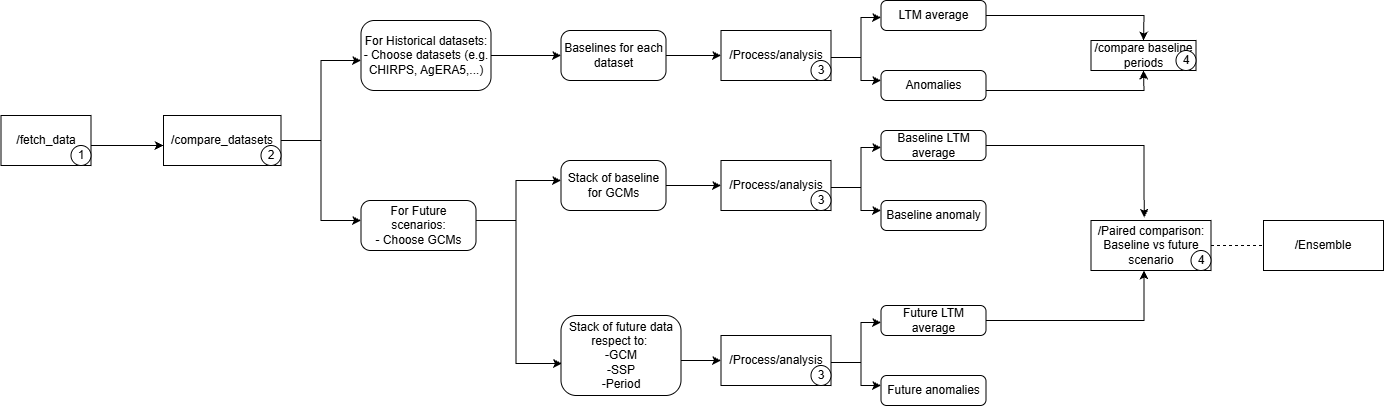

The diagram above was exported from draw.io. Its source (the exported page's mxGraphModel, read from the mxfile embedded in the PNG):
<mxGraphModel dx="928" dy="479" grid="1" gridSize="10" guides="1" tooltips="1" connect="1" arrows="1" fold="1" page="1" pageScale="1" pageWidth="850" pageHeight="1100" math="0" shadow="0">
  <root>
    <mxCell id="0" />
    <mxCell id="1" parent="0" />
    <mxCell id="CoyHUTNeZqvVmiXQT4M4-34" edge="1" parent="1" source="CoyHUTNeZqvVmiXQT4M4-60" style="edgeStyle=orthogonalEdgeStyle;rounded=0;orthogonalLoop=1;jettySize=auto;html=1;" target="CoyHUTNeZqvVmiXQT4M4-50" value="">
      <mxGeometry relative="1" as="geometry">
        <Array as="points">
          <mxPoint x="235" y="225" />
          <mxPoint x="235" y="225" />
        </Array>
        <mxPoint x="75" y="225" as="sourcePoint" />
      </mxGeometry>
    </mxCell>
    <mxCell id="CoyHUTNeZqvVmiXQT4M4-50" parent="1" style="rounded=0;whiteSpace=wrap;html=1;" value="&lt;font&gt;/compare_datasets&lt;/font&gt;" vertex="1">
      <mxGeometry height="50" width="117.5" x="285" y="195" as="geometry" />
    </mxCell>
    <mxCell id="CoyHUTNeZqvVmiXQT4M4-60" parent="1" style="rounded=0;whiteSpace=wrap;html=1;" value="&lt;font&gt;/fetch_data&lt;/font&gt;" vertex="1">
      <mxGeometry height="50" width="90" x="122.5" y="195" as="geometry" />
    </mxCell>
    <mxCell id="CoyHUTNeZqvVmiXQT4M4-64" parent="1" style="ellipse;whiteSpace=wrap;html=1;aspect=fixed;" value="1" vertex="1">
      <mxGeometry height="20" width="20" x="192.5" y="225" as="geometry" />
    </mxCell>
    <mxCell id="CoyHUTNeZqvVmiXQT4M4-65" parent="1" style="ellipse;whiteSpace=wrap;html=1;aspect=fixed;" value="2" vertex="1">
      <mxGeometry height="20" width="20" x="382.5" y="225" as="geometry" />
    </mxCell>
    <mxCell id="CoyHUTNeZqvVmiXQT4M4-67" edge="1" parent="1" source="CoyHUTNeZqvVmiXQT4M4-50" style="endArrow=none;html=1;rounded=0;exitX=1;exitY=0.5;exitDx=0;exitDy=0;" value="">
      <mxGeometry height="50" relative="1" width="50" as="geometry">
        <mxPoint x="582.5" y="220" as="sourcePoint" />
        <mxPoint x="442.5" y="220" as="targetPoint" />
      </mxGeometry>
    </mxCell>
    <mxCell id="CoyHUTNeZqvVmiXQT4M4-68" edge="1" parent="1" style="endArrow=classic;startArrow=classic;html=1;rounded=0;" value="">
      <mxGeometry height="50" relative="1" width="50" as="geometry">
        <Array as="points">
          <mxPoint x="442.5" y="300" />
          <mxPoint x="442.5" y="220" />
          <mxPoint x="442.5" y="140" />
        </Array>
        <mxPoint x="482.5" y="300" as="sourcePoint" />
        <mxPoint x="482.5" y="140" as="targetPoint" />
      </mxGeometry>
    </mxCell>
    <mxCell id="CoyHUTNeZqvVmiXQT4M4-69" parent="1" style="rounded=1;whiteSpace=wrap;html=1;arcSize=19;" value="&lt;font&gt;For Historical datasets:&lt;/font&gt;&lt;div&gt;&lt;font&gt;- Choose datasets (e.g. CHIRPS, AgERA5,...)&lt;/font&gt;&lt;/div&gt;" vertex="1">
      <mxGeometry height="70" width="130" x="482.5" y="100" as="geometry" />
    </mxCell>
    <mxCell id="CoyHUTNeZqvVmiXQT4M4-70" parent="1" style="rounded=1;whiteSpace=wrap;html=1;arcSize=19;" value="&lt;font&gt;For Future scenarios:&lt;/font&gt;&lt;div&gt;&lt;font&gt;- Choose GCMs&lt;/font&gt;&lt;/div&gt;" vertex="1">
      <mxGeometry height="50" width="115" x="482.5" y="280" as="geometry" />
    </mxCell>
    <mxCell id="CoyHUTNeZqvVmiXQT4M4-72" edge="1" parent="1" style="endArrow=none;html=1;rounded=0;exitX=1;exitY=0.5;exitDx=0;exitDy=0;" value="">
      <mxGeometry height="50" relative="1" width="50" as="geometry">
        <mxPoint x="597.5" y="300" as="sourcePoint" />
        <mxPoint x="637.5" y="300" as="targetPoint" />
      </mxGeometry>
    </mxCell>
    <mxCell id="CoyHUTNeZqvVmiXQT4M4-73" edge="1" parent="1" source="CoyHUTNeZqvVmiXQT4M4-75" style="endArrow=classic;startArrow=classic;html=1;rounded=0;exitX=0.008;exitY=0.6;exitDx=0;exitDy=0;exitPerimeter=0;" value="">
      <mxGeometry height="50" relative="1" width="50" as="geometry">
        <Array as="points">
          <mxPoint x="637.5" y="443" />
          <mxPoint x="637.5" y="300" />
          <mxPoint x="637.5" y="260" />
        </Array>
        <mxPoint x="682.5" y="340" as="sourcePoint" />
        <mxPoint x="682.5" y="260" as="targetPoint" />
      </mxGeometry>
    </mxCell>
    <mxCell id="CoyHUTNeZqvVmiXQT4M4-74" parent="1" style="rounded=1;whiteSpace=wrap;html=1;arcSize=19;" value="&lt;font&gt;Stack of baseline for GCMs&lt;/font&gt;" vertex="1">
      <mxGeometry height="50" width="105" x="682.5" y="240" as="geometry" />
    </mxCell>
    <mxCell id="CoyHUTNeZqvVmiXQT4M4-75" parent="1" style="rounded=1;whiteSpace=wrap;html=1;arcSize=19;" value="&lt;font&gt;Stack of future data respect to:&amp;nbsp;&lt;/font&gt;&lt;div&gt;&lt;font&gt;-GCM&lt;/font&gt;&lt;/div&gt;&lt;div&gt;&lt;font&gt;-SSP&lt;/font&gt;&lt;/div&gt;&lt;div&gt;&lt;font&gt;-Period&lt;/font&gt;&lt;/div&gt;" vertex="1">
      <mxGeometry height="80" width="120" x="682.5" y="395" as="geometry" />
    </mxCell>
    <mxCell id="CoyHUTNeZqvVmiXQT4M4-76" parent="1" style="rounded=1;whiteSpace=wrap;html=1;arcSize=19;" value="&lt;font&gt;Baselines for each dataset&lt;/font&gt;" vertex="1">
      <mxGeometry height="50" width="105" x="682.5" y="110" as="geometry" />
    </mxCell>
    <mxCell id="CoyHUTNeZqvVmiXQT4M4-77" edge="1" parent="1" source="CoyHUTNeZqvVmiXQT4M4-69" style="endArrow=classic;html=1;rounded=0;entryX=0;entryY=0.5;entryDx=0;entryDy=0;exitX=1;exitY=0.5;exitDx=0;exitDy=0;" target="CoyHUTNeZqvVmiXQT4M4-76" value="">
      <mxGeometry height="50" relative="1" width="50" as="geometry">
        <mxPoint x="542.5" y="220" as="sourcePoint" />
        <mxPoint x="592.5" y="170" as="targetPoint" />
      </mxGeometry>
    </mxCell>
    <mxCell id="CoyHUTNeZqvVmiXQT4M4-78" parent="1" style="rounded=1;whiteSpace=wrap;html=1;arcSize=0;" value="&lt;font&gt;/Process/analysis&lt;/font&gt;" vertex="1">
      <mxGeometry height="50" width="110" x="842.5" y="110" as="geometry" />
    </mxCell>
    <mxCell id="CoyHUTNeZqvVmiXQT4M4-79" parent="1" style="rounded=1;whiteSpace=wrap;html=1;arcSize=0;" value="/Process/analysis" vertex="1">
      <mxGeometry height="50" width="110" x="842.5" y="240" as="geometry" />
    </mxCell>
    <mxCell id="CoyHUTNeZqvVmiXQT4M4-80" parent="1" style="rounded=1;whiteSpace=wrap;html=1;arcSize=0;" value="/Process/analysis" vertex="1">
      <mxGeometry height="50" width="110" x="842.5" y="415" as="geometry" />
    </mxCell>
    <mxCell id="CoyHUTNeZqvVmiXQT4M4-81" edge="1" parent="1" source="CoyHUTNeZqvVmiXQT4M4-76" style="endArrow=classic;html=1;rounded=0;exitX=1;exitY=0.5;exitDx=0;exitDy=0;entryX=0;entryY=0.5;entryDx=0;entryDy=0;" target="CoyHUTNeZqvVmiXQT4M4-78" value="">
      <mxGeometry height="50" relative="1" width="50" as="geometry">
        <mxPoint x="902.5" y="220" as="sourcePoint" />
        <mxPoint x="952.5" y="170" as="targetPoint" />
      </mxGeometry>
    </mxCell>
    <mxCell id="CoyHUTNeZqvVmiXQT4M4-82" edge="1" parent="1" source="CoyHUTNeZqvVmiXQT4M4-74" style="endArrow=classic;html=1;rounded=0;exitX=1;exitY=0.5;exitDx=0;exitDy=0;entryX=0;entryY=0.5;entryDx=0;entryDy=0;" target="CoyHUTNeZqvVmiXQT4M4-79" value="">
      <mxGeometry height="50" relative="1" width="50" as="geometry">
        <mxPoint x="902.5" y="220" as="sourcePoint" />
        <mxPoint x="952.5" y="170" as="targetPoint" />
      </mxGeometry>
    </mxCell>
    <mxCell id="CoyHUTNeZqvVmiXQT4M4-84" edge="1" parent="1" style="endArrow=classic;html=1;rounded=0;entryX=0;entryY=0.5;entryDx=0;entryDy=0;" target="CoyHUTNeZqvVmiXQT4M4-80" value="">
      <mxGeometry height="50" relative="1" width="50" as="geometry">
        <mxPoint x="802.5" y="440" as="sourcePoint" />
        <mxPoint x="952.5" y="255" as="targetPoint" />
      </mxGeometry>
    </mxCell>
    <mxCell id="CoyHUTNeZqvVmiXQT4M4-85" parent="1" style="rounded=1;whiteSpace=wrap;html=1;arcSize=19;" value="&lt;font&gt;LTM average&lt;/font&gt;" vertex="1">
      <mxGeometry height="30" width="105" x="1002.5" y="80" as="geometry" />
    </mxCell>
    <mxCell id="CoyHUTNeZqvVmiXQT4M4-86" parent="1" style="rounded=1;whiteSpace=wrap;html=1;arcSize=19;" value="&lt;font&gt;Anomalies&lt;/font&gt;" vertex="1">
      <mxGeometry height="30" width="105" x="1002.5" y="150" as="geometry" />
    </mxCell>
    <mxCell id="CoyHUTNeZqvVmiXQT4M4-87" edge="1" parent="1" style="endArrow=none;html=1;rounded=0;exitX=1;exitY=0.5;exitDx=0;exitDy=0;" value="">
      <mxGeometry height="50" relative="1" width="50" as="geometry">
        <mxPoint x="952.5" y="137" as="sourcePoint" />
        <mxPoint x="982.5" y="137" as="targetPoint" />
      </mxGeometry>
    </mxCell>
    <mxCell id="CoyHUTNeZqvVmiXQT4M4-88" edge="1" parent="1" source="CoyHUTNeZqvVmiXQT4M4-86" style="endArrow=classic;startArrow=classic;html=1;rounded=0;exitX=0;exitY=0.333;exitDx=0;exitDy=0;exitPerimeter=0;" value="">
      <mxGeometry height="50" relative="1" width="50" as="geometry">
        <Array as="points">
          <mxPoint x="982.5" y="160" />
          <mxPoint x="982.5" y="137" />
          <mxPoint x="982.5" y="97" />
        </Array>
        <mxPoint x="1028.5" y="280" as="sourcePoint" />
        <mxPoint x="1002.5" y="97" as="targetPoint" />
      </mxGeometry>
    </mxCell>
    <mxCell id="CoyHUTNeZqvVmiXQT4M4-89" parent="1" style="rounded=1;whiteSpace=wrap;html=1;arcSize=19;" value="&lt;font&gt;Baseline LTM average&lt;/font&gt;" vertex="1">
      <mxGeometry height="30" width="105" x="1002.5" y="210" as="geometry" />
    </mxCell>
    <mxCell id="CoyHUTNeZqvVmiXQT4M4-90" parent="1" style="rounded=1;whiteSpace=wrap;html=1;arcSize=19;" value="&lt;font&gt;Baseline anomaly&lt;/font&gt;" vertex="1">
      <mxGeometry height="30" width="105" x="1002.5" y="280" as="geometry" />
    </mxCell>
    <mxCell id="CoyHUTNeZqvVmiXQT4M4-91" edge="1" parent="1" style="endArrow=none;html=1;rounded=0;exitX=1;exitY=0.5;exitDx=0;exitDy=0;" value="">
      <mxGeometry height="50" relative="1" width="50" as="geometry">
        <mxPoint x="952.5" y="267" as="sourcePoint" />
        <mxPoint x="982.5" y="267" as="targetPoint" />
      </mxGeometry>
    </mxCell>
    <mxCell id="CoyHUTNeZqvVmiXQT4M4-92" edge="1" parent="1" source="CoyHUTNeZqvVmiXQT4M4-90" style="endArrow=classic;startArrow=classic;html=1;rounded=0;exitX=0;exitY=0.333;exitDx=0;exitDy=0;exitPerimeter=0;" value="">
      <mxGeometry height="50" relative="1" width="50" as="geometry">
        <Array as="points">
          <mxPoint x="982.5" y="290" />
          <mxPoint x="982.5" y="267" />
          <mxPoint x="982.5" y="227" />
        </Array>
        <mxPoint x="1028.5" y="410" as="sourcePoint" />
        <mxPoint x="1002.5" y="227" as="targetPoint" />
      </mxGeometry>
    </mxCell>
    <mxCell id="CoyHUTNeZqvVmiXQT4M4-93" parent="1" style="rounded=1;whiteSpace=wrap;html=1;arcSize=19;" value="&lt;font&gt;Future LTM average&lt;/font&gt;" vertex="1">
      <mxGeometry height="30" width="105" x="1002.5" y="385" as="geometry" />
    </mxCell>
    <mxCell id="CoyHUTNeZqvVmiXQT4M4-94" parent="1" style="rounded=1;whiteSpace=wrap;html=1;arcSize=19;" value="&lt;font&gt;Future anomalies&lt;/font&gt;" vertex="1">
      <mxGeometry height="30" width="105" x="1002.5" y="455" as="geometry" />
    </mxCell>
    <mxCell id="CoyHUTNeZqvVmiXQT4M4-95" edge="1" parent="1" style="endArrow=none;html=1;rounded=0;exitX=1;exitY=0.5;exitDx=0;exitDy=0;" value="">
      <mxGeometry height="50" relative="1" width="50" as="geometry">
        <mxPoint x="952.5" y="442" as="sourcePoint" />
        <mxPoint x="982.5" y="442" as="targetPoint" />
      </mxGeometry>
    </mxCell>
    <mxCell id="CoyHUTNeZqvVmiXQT4M4-96" edge="1" parent="1" source="CoyHUTNeZqvVmiXQT4M4-94" style="endArrow=classic;startArrow=classic;html=1;rounded=0;exitX=0;exitY=0.333;exitDx=0;exitDy=0;exitPerimeter=0;" value="">
      <mxGeometry height="50" relative="1" width="50" as="geometry">
        <Array as="points">
          <mxPoint x="982.5" y="465" />
          <mxPoint x="982.5" y="442" />
          <mxPoint x="982.5" y="402" />
        </Array>
        <mxPoint x="1028.5" y="585" as="sourcePoint" />
        <mxPoint x="1002.5" y="402" as="targetPoint" />
      </mxGeometry>
    </mxCell>
    <mxCell id="CoyHUTNeZqvVmiXQT4M4-97" parent="1" style="rounded=0;whiteSpace=wrap;html=1;" value="&lt;font&gt;/compare baseline periods&lt;/font&gt;" vertex="1">
      <mxGeometry height="30" width="105" x="1212.5" y="120" as="geometry" />
    </mxCell>
    <mxCell id="CoyHUTNeZqvVmiXQT4M4-98" parent="1" style="rounded=0;whiteSpace=wrap;html=1;" value="&lt;font&gt;/Paired comparison: Baseline vs future scenario&lt;/font&gt;" vertex="1">
      <mxGeometry height="50" width="120" x="1212.5" y="300" as="geometry" />
    </mxCell>
    <mxCell id="CoyHUTNeZqvVmiXQT4M4-99" edge="1" parent="1" source="CoyHUTNeZqvVmiXQT4M4-85" style="endArrow=classic;html=1;rounded=0;exitX=1;exitY=0.5;exitDx=0;exitDy=0;entryX=0.5;entryY=0;entryDx=0;entryDy=0;" target="CoyHUTNeZqvVmiXQT4M4-97" value="">
      <mxGeometry height="50" relative="1" width="50" as="geometry">
        <Array as="points">
          <mxPoint x="1265.5" y="95" />
        </Array>
        <mxPoint x="1312.5" y="290" as="sourcePoint" />
        <mxPoint x="1272.5" y="95" as="targetPoint" />
      </mxGeometry>
    </mxCell>
    <mxCell id="CoyHUTNeZqvVmiXQT4M4-100" edge="1" parent="1" style="endArrow=classic;html=1;rounded=0;exitX=1;exitY=0.5;exitDx=0;exitDy=0;entryX=0.5;entryY=1;entryDx=0;entryDy=0;" target="CoyHUTNeZqvVmiXQT4M4-97" value="">
      <mxGeometry height="50" relative="1" width="50" as="geometry">
        <Array as="points">
          <mxPoint x="1265.5" y="170" />
        </Array>
        <mxPoint x="1107.5" y="170" as="sourcePoint" />
        <mxPoint x="1265.5" y="195" as="targetPoint" />
      </mxGeometry>
    </mxCell>
    <mxCell id="CoyHUTNeZqvVmiXQT4M4-101" edge="1" parent="1" style="endArrow=classic;html=1;rounded=0;exitX=1;exitY=0.5;exitDx=0;exitDy=0;entryX=0.442;entryY=1;entryDx=0;entryDy=0;entryPerimeter=0;" target="CoyHUTNeZqvVmiXQT4M4-98" value="">
      <mxGeometry height="50" relative="1" width="50" as="geometry">
        <Array as="points">
          <mxPoint x="1265.5" y="400" />
        </Array>
        <mxPoint x="1107.5" y="400" as="sourcePoint" />
        <mxPoint x="1265.5" y="425" as="targetPoint" />
      </mxGeometry>
    </mxCell>
    <mxCell id="CoyHUTNeZqvVmiXQT4M4-102" edge="1" parent="1" style="endArrow=classic;html=1;rounded=0;exitX=1;exitY=0.5;exitDx=0;exitDy=0;entryX=0.443;entryY=-0.058;entryDx=0;entryDy=0;entryPerimeter=0;" target="CoyHUTNeZqvVmiXQT4M4-98" value="">
      <mxGeometry height="50" relative="1" width="50" as="geometry">
        <Array as="points">
          <mxPoint x="1265.5" y="225" />
        </Array>
        <mxPoint x="1107.5" y="225" as="sourcePoint" />
        <mxPoint x="1262.5" y="290" as="targetPoint" />
      </mxGeometry>
    </mxCell>
    <mxCell id="CoyHUTNeZqvVmiXQT4M4-104" parent="1" style="rounded=0;whiteSpace=wrap;html=1;" value="&lt;font&gt;/Ensemble&lt;/font&gt;" vertex="1">
      <mxGeometry height="50" width="120" x="1385" y="300" as="geometry" />
    </mxCell>
    <mxCell id="CoyHUTNeZqvVmiXQT4M4-105" edge="1" parent="1" source="CoyHUTNeZqvVmiXQT4M4-98" style="endArrow=none;dashed=1;html=1;rounded=0;exitX=1;exitY=0.5;exitDx=0;exitDy=0;entryX=0;entryY=0.5;entryDx=0;entryDy=0;" target="CoyHUTNeZqvVmiXQT4M4-104" value="">
      <mxGeometry height="50" relative="1" width="50" as="geometry">
        <mxPoint x="1402.5" y="290" as="sourcePoint" />
        <mxPoint x="1452.5" y="240" as="targetPoint" />
      </mxGeometry>
    </mxCell>
    <mxCell id="CoyHUTNeZqvVmiXQT4M4-106" parent="1" style="ellipse;whiteSpace=wrap;html=1;aspect=fixed;" value="3" vertex="1">
      <mxGeometry height="20" width="20" x="932.5" y="140" as="geometry" />
    </mxCell>
    <mxCell id="CoyHUTNeZqvVmiXQT4M4-107" parent="1" style="ellipse;whiteSpace=wrap;html=1;aspect=fixed;" value="3" vertex="1">
      <mxGeometry height="20" width="20" x="932.5" y="270" as="geometry" />
    </mxCell>
    <mxCell id="CoyHUTNeZqvVmiXQT4M4-108" parent="1" style="ellipse;whiteSpace=wrap;html=1;aspect=fixed;" value="3" vertex="1">
      <mxGeometry height="20" width="20" x="932.5" y="445" as="geometry" />
    </mxCell>
    <mxCell id="CoyHUTNeZqvVmiXQT4M4-109" parent="1" style="ellipse;whiteSpace=wrap;html=1;aspect=fixed;" value="4" vertex="1">
      <mxGeometry height="20" width="20" x="1297.5" y="130" as="geometry" />
    </mxCell>
    <mxCell id="CoyHUTNeZqvVmiXQT4M4-110" parent="1" style="ellipse;whiteSpace=wrap;html=1;aspect=fixed;" value="4" vertex="1">
      <mxGeometry height="20" width="20" x="1312.5" y="330" as="geometry" />
    </mxCell>
  </root>
</mxGraphModel>